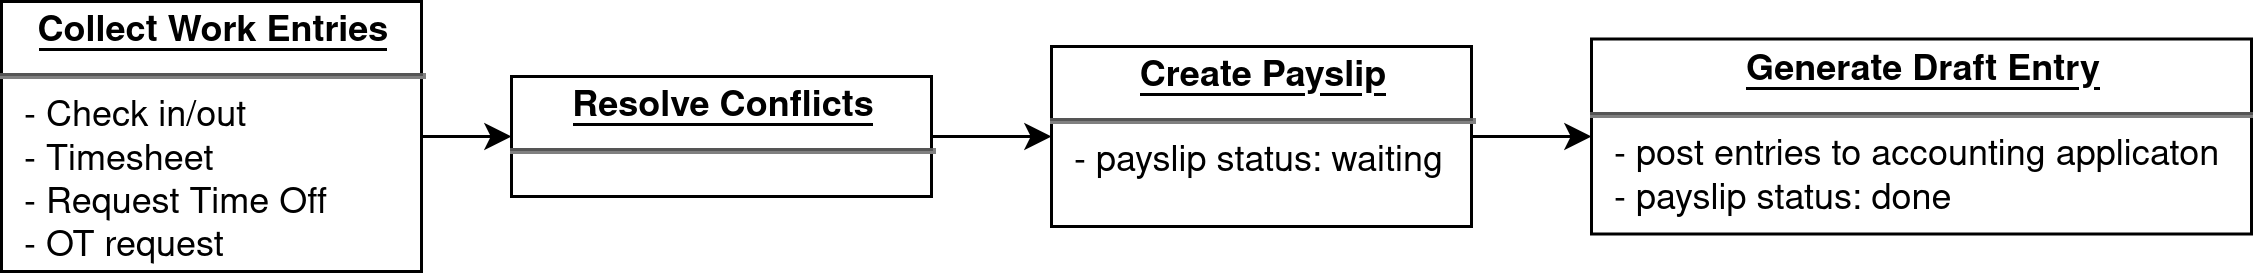

The diagram above was exported from draw.io. Its source (the exported page's mxGraphModel, read from the mxfile embedded in the PNG):
<mxGraphModel dx="1422" dy="778" grid="1" gridSize="10" guides="1" tooltips="1" connect="1" arrows="1" fold="1" page="1" pageScale="1" pageWidth="850" pageHeight="1100" background="#ffffff" math="0" shadow="0">
  <root>
    <mxCell id="0" />
    <mxCell id="1" parent="0" />
    <mxCell id="2" value="" style="edgeStyle=orthogonalEdgeStyle;rounded=0;orthogonalLoop=1;jettySize=auto;html=1;" edge="1" source="3" target="5" parent="1">
      <mxGeometry relative="1" as="geometry" />
    </mxCell>
    <mxCell id="3" value="&lt;p style=&quot;margin: 0px ; margin-top: 4px ; text-align: center ; text-decoration: underline&quot;&gt;&lt;b&gt;Collect Work Entries&lt;br&gt;&lt;/b&gt;&lt;/p&gt;&lt;hr&gt;&lt;p style=&quot;margin: 0px ; margin-left: 8px&quot;&gt;- Check in/out&lt;/p&gt;&lt;p style=&quot;margin: 0px ; margin-left: 8px&quot;&gt;- Timesheet&lt;/p&gt;&lt;p style=&quot;margin: 0px ; margin-left: 8px&quot;&gt;- Request Time Off&lt;/p&gt;&lt;p style=&quot;margin: 0px ; margin-left: 8px&quot;&gt;- OT request&lt;br&gt;&lt;/p&gt;" style="verticalAlign=top;align=left;overflow=fill;fontSize=12;fontFamily=Helvetica;html=1;whiteSpace=wrap;" vertex="1" parent="1">
      <mxGeometry x="40" y="1450" width="140" height="90" as="geometry" />
    </mxCell>
    <mxCell id="4" value="" style="edgeStyle=orthogonalEdgeStyle;rounded=0;orthogonalLoop=1;jettySize=auto;html=1;entryX=0;entryY=0.5;entryDx=0;entryDy=0;" edge="1" source="5" target="7" parent="1">
      <mxGeometry relative="1" as="geometry">
        <mxPoint x="430" y="1495" as="targetPoint" />
      </mxGeometry>
    </mxCell>
    <mxCell id="5" value="&lt;p style=&quot;margin: 0px ; margin-top: 4px ; text-align: center ; text-decoration: underline&quot;&gt;&lt;b&gt;Resolve Conflicts&lt;br&gt;&lt;/b&gt;&lt;/p&gt;&lt;hr&gt;" style="verticalAlign=top;align=left;overflow=fill;fontSize=12;fontFamily=Helvetica;html=1;whiteSpace=wrap;" vertex="1" parent="1">
      <mxGeometry x="210" y="1475" width="140" height="40" as="geometry" />
    </mxCell>
    <mxCell id="6" value="" style="edgeStyle=orthogonalEdgeStyle;rounded=0;orthogonalLoop=1;jettySize=auto;html=1;" edge="1" source="7" target="8" parent="1">
      <mxGeometry relative="1" as="geometry" />
    </mxCell>
    <mxCell id="7" value="&lt;p style=&quot;margin: 0px ; margin-top: 4px ; text-align: center ; text-decoration: underline&quot;&gt;&lt;b&gt;Create Payslip&lt;br&gt;&lt;/b&gt;&lt;/p&gt;&lt;hr&gt;&lt;p style=&quot;margin: 0px ; margin-left: 8px&quot;&gt;- payslip status: waiting&lt;br&gt;&lt;/p&gt;" style="verticalAlign=top;align=left;overflow=fill;fontSize=12;fontFamily=Helvetica;html=1;whiteSpace=wrap;" vertex="1" parent="1">
      <mxGeometry x="390" y="1465" width="140" height="60" as="geometry" />
    </mxCell>
    <mxCell id="8" value="&lt;p style=&quot;margin: 0px ; margin-top: 4px ; text-align: center ; text-decoration: underline&quot;&gt;&lt;b&gt;Generate Draft Entry&lt;br&gt;&lt;/b&gt;&lt;/p&gt;&lt;hr&gt;&lt;p style=&quot;margin: 0px ; margin-left: 8px&quot;&gt;- post entries to accounting applicaton&lt;/p&gt;&lt;p style=&quot;margin: 0px ; margin-left: 8px&quot;&gt;- payslip status: done&lt;br&gt;&lt;/p&gt;" style="verticalAlign=top;align=left;overflow=fill;fontSize=12;fontFamily=Helvetica;html=1;whiteSpace=wrap;" vertex="1" parent="1">
      <mxGeometry x="570" y="1462.5" width="220" height="65" as="geometry" />
    </mxCell>
  </root>
</mxGraphModel>